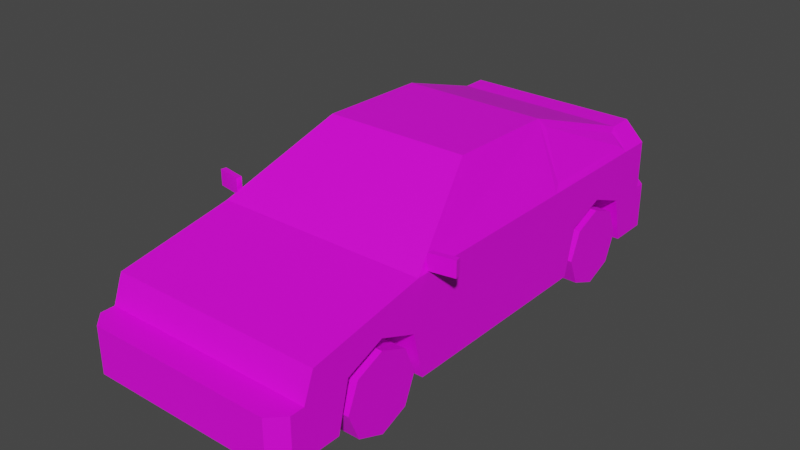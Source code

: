 # Source: Veh_Coupe_01_Yellow.blend  (saved by Blender 2.90.8; exported with 4.5.12 LTS)
import bpy
from mathutils import Matrix  # noqa: F401  (used for matrix-valued properties, if any)

bpy.ops.wm.read_factory_settings(use_empty=True)
scene = bpy.context.scene
scene.name = 'Scene'

# ---- collections
col_collection = bpy.data.collections.new('Collection'); scene.collection.children.link(col_collection)

# ---- images (referenced by path relative to the original .blend; pixels are not part of the script)
import os
ASSET_DIR = os.environ.get("B2B_ASSET_DIR", "")  # directory of the original .blend (textures are referenced by path, not embedded)
HERE = os.path.dirname(os.path.abspath(__file__))  # packed textures are extracted next to this script under _unpacked/

def load_image(name, relpath, width, height, colorspace="sRGB"):
    """Load a texture the original file referenced (path relative to the .blend, or extracted next to this script)."""
    p = next((c for c in (os.path.join(HERE, relpath), os.path.join(ASSET_DIR, relpath)) if relpath and os.path.exists(c)), "")
    if p:
        img = bpy.data.images.load(p, check_existing=True)
        img.name = name
    else:  # same state as the original file: an image datablock whose file is absent (Cycles renders it pink)
        img = bpy.data.images.new(name, width, height)
        img.source = "FILE"
        img.filepath = "//" + (relpath or name)
    img.colorspace_settings.name = colorspace
    return img
img_city_vehicles_pallete_png = load_image('city_vehicles_pallete.png', 'city_vehicles_pallete.png', 1024, 1024, 'sRGB')

# ---- materials (node trees are filled in below, after node groups)
mat_material_001 = bpy.data.materials.new('Material.001')
mat_material_001.use_transparent_shadow = False

# ---- material node trees
mat_material_001.use_nodes = True; mat_material_001.node_tree.nodes.clear()
_N = mat_material_001.node_tree.nodes; _L = mat_material_001.node_tree.links
n0 = _N.new('ShaderNodeBsdfPrincipled'); n0.name = 'Principled BSDF'; n0.location = (10, 300)
n0.distribution = 'GGX'
n0.subsurface_method = 'BURLEY'
n0.inputs[3].default_value = 1.45
n0.inputs[27].default_value = (0.0, 0.0, 0.0, 1.0)
n0.inputs[28].default_value = 1.0
n1 = _N.new('ShaderNodeOutputMaterial'); n1.name = 'Material Output'; n1.location = (300, 300)
n2 = _N.new('ShaderNodeTexImage'); n2.name = 'Image Texture'; n2.location = (-327, 122)
n2.image = img_city_vehicles_pallete_png
n2.interpolation = 'Closest'
_L.new(n0.outputs[0], n1.inputs[0])
_L.new(n2.outputs[0], n0.inputs[0])
n1.is_active_output = True

# ---- world
world_world = bpy.data.worlds.new('World'); scene.world = world_world
world_world.use_nodes = True; world_world.node_tree.nodes.clear()
_N = world_world.node_tree.nodes; _L = world_world.node_tree.links
n0 = _N.new('ShaderNodeOutputWorld'); n0.name = 'World Output'; n0.location = (300, 300)
n1 = _N.new('ShaderNodeBackground'); n1.name = 'Background'; n1.location = (10, 300)
n1.inputs[0].default_value = (0.05088, 0.05088, 0.05088, 1.0)
_L.new(n1.outputs[0], n0.inputs[0])
n0.is_active_output = True
world_world.color = (0.05088, 0.05088, 0.05088)
world_world.use_sun_shadow = False
world_world.sun_shadow_jitter_overblur = 0.0

# ---- meshes
me_plane = bpy.data.meshes.new('Plane')
me_plane.from_pydata([(0.3315, -0.9881, 0.3319), (0.3315, -0.817, 0.4), (0.3315, -0.6458, 0.3319), (0.3315, 0.4049, 0.3319), (0.3315, 0.576, 0.4), (0.3315, 0.7471, 0.3319), (0.4809, -1.194, 0.1239), (0.3954, 0.9329, 0.6332), (0.4809, 0.9329, 0.1239), (0.4645, -0.5229, 0.5746), (0.3412, -0.1666, 0.7848), (0.4078, 0.7862, 0.6178), (0.3478, 0.3458, 0.7691), (0.4809, 0.9329, 0.5477), (0.4637, 0.7676, 0.5741), (0.4617, 0.2844, 0.5727), (0.3539, 0.7559, 0.6565), (0.3409, 0.2832, 0.7769), (0.4648, 0.2193, 0.5748), (0.4809, 0.7914, 0.5477), (0.3028, -0.2069, 0.7938), (0.4302, -0.5736, 0.5778), (0.2974, 0.354, 0.7933), (0.4809, 0.2434, 0.5477), (0.325, -0.1761, 0.812), (0.4809, -0.6248, 0.5477), (0.4809, -1.148, 0.4536), (0.4809, -1.194, 0.3306), (0.4809, -1.257, 0.1239), (0.4188, -1.319, 0.1239), (0.4188, -1.319, 0.3306), (0.4809, -1.257, 0.3306), (0.4809, 0.9329, 0.3306), (0.4259, 1.029, 0.1239), (0.4809, 0.9736, 0.1239), (0.4809, 0.9736, 0.3306), (0.4259, 1.029, 0.3306), (0.4809, 0.576, 0.4), (0.4809, 0.7471, 0.3319), (0.4809, 0.4049, 0.3319), (0.3315, 0.576, 0.1239), (0.4809, 0.3544, 0.1239), (0.3315, 0.3544, 0.1239), (0.4809, 0.7976, 0.1239), (0.3315, 0.7976, 0.1239), (0.4809, -0.817, 0.4), (0.4809, -0.6458, 0.3319), (0.4809, -0.9881, 0.3319), (0.3315, -0.817, 0.1239), (0.4809, -1.039, 0.1239), (0.3315, -1.039, 0.1239), (0.4809, -0.5954, 0.1239), (0.3315, -0.5954, 0.1239), (0.4809, -1.18, 0.3675), (0.4809, -1.16, 0.4225), (0.2402, -1.16, 0.4225), (0.215, -1.18, 0.3675), (0.4519, -1.16, 0.4225), (0.4519, -1.18, 0.3675), (0.2129, -1.162, 0.4179), (0.1875, -1.178, 0.3721), (0.4809, -0.9884, 0.3306), (0.4809, 0.4043, 0.3295), (0.4809, -0.6453, 0.3295), (0.4809, 0.7476, 0.3296), (0.4809, 0.9329, 0.3296), (0.08104, -1.319, 0.2734), (0.08104, -1.319, 0.1876), (0.2829, -1.319, 0.3061), (0.2829, -1.319, 0.2611), (0.3985, -1.319, 0.2611), (0.3985, -1.319, 0.3061), (0.3954, 0.8245, 0.6332), (0.325, 0.3242, 0.8034), (0.0823, 1.029, 0.2747), (0.0823, 1.029, 0.1874), (0.4809, 0.9329, 0.5142), (0.4809, 0.9329, 0.402), (0.2127, 0.9329, 0.5142), (0.2127, 0.9329, 0.402), (0.4809, 0.8822, 0.5142), (0.4809, 0.8822, 0.402), (-0.3315, -0.9881, 0.3319), (-0.3315, -0.817, 0.4), (-0.3315, -0.6458, 0.3319), (-0.3315, 0.4049, 0.3319), (-0.3315, 0.576, 0.4), (-0.3315, 0.7471, 0.3319), (-0.4809, -1.194, 0.1239), (-0.3954, 0.9329, 0.6332), (-0.4809, 0.9329, 0.1239), (-0.4645, -0.5229, 0.5746), (-0.3412, -0.1666, 0.7848), (-0.4078, 0.7862, 0.6178), (-0.3478, 0.3458, 0.7691), (0.0, -1.194, 0.1239), (0.0, 0.9329, 0.6332), (0.0, 0.9329, 0.1239), (0.0, -0.6248, 0.5477), (0.0, -0.1761, 0.812), (0.0, 0.8245, 0.6332), (0.0, 0.3242, 0.8034), (-0.4809, 0.9329, 0.5477), (-0.4637, 0.7676, 0.5741), (-0.4617, 0.2844, 0.5727), (-0.3539, 0.7559, 0.6565), (-0.3409, 0.2832, 0.7769), (-0.4648, 0.2193, 0.5748), (-0.4809, 0.7914, 0.5477), (-0.3028, -0.2069, 0.7938), (-0.4302, -0.5736, 0.5778), (-0.2974, 0.354, 0.7933), (-0.4809, 0.2434, 0.5477), (-0.325, -0.1761, 0.812), (-0.4809, -0.6248, 0.5477), (0.0, -0.2069, 0.7938), (0.0, -0.5736, 0.5778), (-0.4809, -1.148, 0.4536), (-0.4809, -1.194, 0.3306), (0.0, -1.194, 0.3306), (0.0, -1.148, 0.4536), (0.0, -1.319, 0.1239), (0.0, -1.319, 0.3306), (-0.4809, -1.257, 0.1239), (-0.4188, -1.319, 0.1239), (-0.4188, -1.319, 0.3306), (-0.4809, -1.257, 0.3306), (0.0, 0.9329, 0.3306), (-0.4809, 0.9329, 0.3306), (0.0, 1.029, 0.1239), (0.0, 1.029, 0.3306), (-0.4259, 1.029, 0.1239), (-0.4809, 0.9736, 0.1239), (-0.4809, 0.9736, 0.3306), (-0.4259, 1.029, 0.3306), (-0.4809, 0.576, 0.4), (-0.4809, 0.7471, 0.3319), (-0.4809, 0.4049, 0.3319), (-0.3315, 0.576, 0.1239), (-0.4809, 0.3544, 0.1239), (-0.3315, 0.3544, 0.1239), (-0.4809, 0.7976, 0.1239), (-0.3315, 0.7976, 0.1239), (-0.4809, -0.817, 0.4), (-0.4809, -0.6458, 0.3319), (-0.4809, -0.9881, 0.3319), (-0.3315, -0.817, 0.1239), (-0.4809, -1.039, 0.1239), (-0.3315, -1.039, 0.1239), (-0.4809, -0.5954, 0.1239), (-0.3315, -0.5954, 0.1239), (-0.4809, -1.18, 0.3675), (-0.4809, -1.16, 0.4225), (-0.2402, -1.16, 0.4225), (-0.215, -1.18, 0.3675), (-0.4519, -1.16, 0.4225), (-0.4519, -1.18, 0.3675), (0.0, -1.162, 0.4179), (0.0, -1.178, 0.3721), (-0.2129, -1.162, 0.4179), (-0.1875, -1.178, 0.3721), (-0.4809, -0.9884, 0.3306), (-0.4809, 0.4043, 0.3295), (-0.4809, -0.6453, 0.3295), (-0.4809, 0.7476, 0.3296), (-0.4809, 0.9329, 0.3296), (0.0, -1.319, 0.2734), (0.0, -1.319, 0.1876), (-0.08104, -1.319, 0.2734), (-0.08104, -1.319, 0.1876), (-0.2829, -1.319, 0.3061), (-0.2829, -1.319, 0.2611), (-0.3985, -1.319, 0.2611), (-0.3985, -1.319, 0.3061), (-0.3954, 0.8245, 0.6332), (-0.325, 0.3242, 0.8034), (0.0, 0.7559, 0.6565), (0.0, 0.354, 0.7933), (0.0, 1.029, 0.1874), (0.0, 1.029, 0.2747), (-0.0823, 1.029, 0.2747), (-0.0823, 1.029, 0.1874), (0.0, 0.9329, 0.5142), (-0.4809, 0.9329, 0.5142), (0.0, 0.9329, 0.402), (-0.4809, 0.9329, 0.402), (-0.2127, 0.9329, 0.5142), (-0.2127, 0.9329, 0.402), (-0.4809, 0.8822, 0.5142), (-0.4809, 0.8822, 0.402), (0.4779, -0.5714, 0.5529), (0.4779, -0.5714, 0.6235), (0.4737, -0.5474, 0.5529), (0.4737, -0.5474, 0.6235), (0.5882, -0.5518, 0.5529), (0.5882, -0.5518, 0.6235), (0.5839, -0.5279, 0.5529), (0.5839, -0.5279, 0.6235), (-0.4779, -0.5714, 0.5529), (-0.4779, -0.5714, 0.6235), (-0.4737, -0.5474, 0.5529), (-0.4737, -0.5474, 0.6235), (-0.5882, -0.5518, 0.5529), (-0.5882, -0.5518, 0.6235), (-0.5839, -0.5279, 0.5529), (-0.5839, -0.5279, 0.6235)], [], [(0, 1, 45, 47), (1, 2, 46, 45), (2, 52, 51, 63, 46), (3, 4, 37, 39), (4, 5, 38, 37), (5, 44, 43, 64, 38), (22, 16, 176, 177), (7, 13, 76, 78, 182, 96), (27, 119, 122, 30, 31), (8, 43, 44, 40, 42, 41, 51, 52, 48, 50, 49, 6, 95, 97), (21, 20, 115, 116), (72, 7, 96, 100), (24, 73, 101, 99), (9, 18, 17, 10), (72, 19, 13, 7), (12, 15, 14, 11), (12, 11, 72, 73), (14, 15, 23, 19), (11, 14, 19, 72), (15, 12, 73, 23), (9, 10, 24, 25), (10, 17, 73, 24), (18, 9, 25, 23), (17, 18, 23, 73), (20, 21, 25, 24), (21, 116, 98, 25), (115, 20, 24, 99), (6, 49, 61, 27), (119, 27, 53, 58, 56, 55, 57, 54, 26, 120, 157, 59, 60, 158), (26, 25, 98, 120), (6, 27, 31, 28), (121, 29, 30, 70, 69, 66, 67, 167, 169, 168, 171, 172, 125, 124), (28, 31, 30, 29), (95, 6, 28, 29, 121), (32, 65, 8, 34, 35), (127, 32, 35, 36, 130), (130, 36, 33, 129, 178, 75, 74, 179), (33, 36, 35, 34), (8, 97, 129, 33, 34), (40, 3, 42), (40, 4, 3), (40, 5, 4), (42, 3, 39, 62, 41), (44, 5, 40), (48, 0, 50), (48, 1, 0), (48, 2, 1), (50, 0, 47, 61, 49), (52, 2, 48), (54, 57, 58, 53), (58, 57, 55, 56), (158, 60, 59, 157), (27, 61, 47, 45, 46, 63, 62, 39, 37, 38, 64, 65, 32, 77, 81, 80, 76, 13, 19, 23, 25, 26, 54, 53), (62, 63, 51, 41), (65, 64, 43, 8), (167, 67, 66, 166), (66, 69, 68, 71, 70, 30, 122, 166), (71, 68, 69, 70), (16, 22, 73, 72), (22, 177, 101, 73), (176, 16, 72, 100), (179, 74, 75, 178), (182, 78, 79, 184), (184, 79, 77, 32, 127), (79, 78, 76, 77), (76, 80, 81, 77), (82, 145, 143, 83), (83, 143, 144, 84), (84, 144, 163, 149, 150), (85, 137, 135, 86), (86, 135, 136, 87), (87, 136, 164, 141, 142), (111, 177, 176, 105), (89, 96, 182, 186, 183, 102), (118, 126, 125, 122, 119), (90, 97, 95, 88, 147, 148, 146, 150, 149, 139, 140, 138, 142, 141), (110, 116, 115, 109), (174, 100, 96, 89), (113, 99, 101, 175), (91, 92, 106, 107), (174, 89, 102, 108), (94, 93, 103, 104), (94, 175, 174, 93), (103, 108, 112, 104), (93, 174, 108, 103), (104, 112, 175, 94), (91, 114, 113, 92), (92, 113, 175, 106), (107, 112, 114, 91), (106, 175, 112, 107), (109, 113, 114, 110), (110, 114, 98, 116), (115, 99, 113, 109), (88, 118, 161, 147), (119, 158, 160, 159, 157, 120, 117, 152, 155, 153, 154, 156, 151, 118), (117, 120, 98, 114), (88, 123, 126, 118), (123, 124, 125, 126), (95, 121, 124, 123, 88), (128, 133, 132, 90, 165), (127, 130, 134, 133, 128), (130, 179, 180, 181, 178, 129, 131, 134), (131, 132, 133, 134), (90, 132, 131, 129, 97), (138, 140, 85), (138, 85, 86), (138, 86, 87), (140, 139, 162, 137, 85), (142, 138, 87), (146, 148, 82), (146, 82, 83), (146, 83, 84), (148, 147, 161, 145, 82), (150, 146, 84), (152, 151, 156, 155), (156, 154, 153, 155), (158, 157, 159, 160), (118, 151, 152, 117, 114, 112, 108, 102, 183, 188, 189, 185, 128, 165, 164, 136, 135, 137, 162, 163, 144, 143, 145, 161), (162, 139, 149, 163), (165, 90, 141, 164), (167, 166, 168, 169), (168, 166, 122, 125, 172, 173, 170, 171), (173, 172, 171, 170), (105, 174, 175, 111), (111, 175, 101, 177), (176, 100, 174, 105), (179, 178, 181, 180), (182, 184, 187, 186), (184, 127, 128, 185, 187), (187, 185, 183, 186), (183, 185, 189, 188), (190, 191, 193, 192), (192, 193, 197, 196), (196, 197, 195, 194), (194, 195, 191, 190), (192, 196, 194, 190), (197, 193, 191, 195), (198, 200, 201, 199), (200, 204, 205, 201), (204, 202, 203, 205), (202, 198, 199, 203), (200, 198, 202, 204), (205, 203, 199, 201)])
_uv = me_plane.uv_layers.new(name='UVMap')
_uv.uv.foreach_set('vector', [0.2257, 0.04689, 0.2257, 0.04588, 0.2266, 0.04588, 0.2266, 0.04689, 0.2257, 0.04588, 0.2257, 0.04486, 0.2266, 0.04486, 0.2266, 0.04588, 0.2094, 0.04604, 0.2094, 0.04726, 0.2085, 0.04726, 0.2085, 0.04605, 0.2085, 0.04604, 0.2257, 0.04282, 0.2257, 0.0418, 0.2266, 0.0418, 0.2266, 0.04282, 0.2257, 0.0418, 0.2257, 0.04078, 0.2266, 0.04078, 0.2266, 0.0418, 0.2137, 0.04566, 0.2137, 0.04688, 0.2128, 0.04688, 0.2128, 0.04567, 0.2128, 0.04566, 0.1139, 0.05118, 0.1135, 0.04839, 0.116, 0.04839, 0.116, 0.05118, 0.9746, 0.5844, 0.9753, 0.5836, 0.9756, 0.5836, 0.9756, 0.5859, 0.9756, 0.5877, 0.9746, 0.5877, 0.1525, 0.06515, 0.1525, 0.06038, 0.1537, 0.06038, 0.1537, 0.06453, 0.1531, 0.06515, 0.2072, 0.04091, 0.2072, 0.0401, 0.208, 0.0401, 0.208, 0.03878, 0.208, 0.03746, 0.2072, 0.03746, 0.2072, 0.03181, 0.208, 0.03181, 0.208, 0.03049, 0.208, 0.02917, 0.2072, 0.02917, 0.2072, 0.02825, 0.21, 0.02825, 0.21, 0.04091, 0.113, 0.05783, 0.1139, 0.05515, 0.116, 0.05515, 0.116, 0.05783, 0.9753, 0.567, 0.9753, 0.5661, 0.9786, 0.5661, 0.9786, 0.567, 0.9759, 0.5753, 0.9759, 0.5711, 0.9786, 0.5711, 0.9786, 0.5753, 0.1211, 0.05278, 0.1211, 0.05805, 0.1196, 0.0585, 0.1196, 0.05531, 0.9841, 0.5841, 0.9848, 0.5838, 0.9848, 0.585, 0.9841, 0.585, 0.1197, 0.05894, 0.1211, 0.05851, 0.1211, 0.06193, 0.1208, 0.06206, 0.9829, 0.5801, 0.9842, 0.5838, 0.9841, 0.5841, 0.9827, 0.5799, 0.9846, 0.5836, 0.9846, 0.5796, 0.9848, 0.5792, 0.9848, 0.5838, 0.9876, 0.5883, 0.9876, 0.5878, 0.9878, 0.5877, 0.9878, 0.5885, 0.9846, 0.5796, 0.9829, 0.5801, 0.9827, 0.5799, 0.9848, 0.5792, 0.9846, 0.5728, 0.9828, 0.5758, 0.9826, 0.5757, 0.9848, 0.5719, 0.9828, 0.5758, 0.9829, 0.5796, 0.9827, 0.5799, 0.9826, 0.5757, 0.9846, 0.579, 0.9846, 0.5728, 0.9848, 0.5719, 0.9848, 0.5792, 0.9829, 0.5796, 0.9846, 0.579, 0.9848, 0.5792, 0.9827, 0.5799, 0.9761, 0.5756, 0.975, 0.5788, 0.9746, 0.5792, 0.9759, 0.5753, 0.975, 0.5788, 0.9786, 0.5788, 0.9786, 0.5792, 0.9746, 0.5792, 0.9786, 0.5756, 0.9761, 0.5756, 0.9759, 0.5753, 0.9786, 0.5753, 0.1577, 0.04505, 0.1577, 0.04509, 0.1576, 0.0451, 0.1576, 0.04505, 0.9806, 0.5877, 0.9806, 0.5836, 0.9809, 0.5836, 0.9809, 0.5839, 0.9809, 0.5859, 0.9814, 0.5857, 0.9814, 0.5839, 0.9814, 0.5836, 0.9816, 0.5836, 0.9816, 0.5877, 0.9813, 0.5877, 0.9813, 0.5859, 0.9809, 0.5861, 0.9809, 0.5877, 0.9746, 0.5836, 0.9746, 0.5792, 0.9786, 0.5792, 0.9786, 0.5836, 0.1525, 0.03474, 0.1505, 0.03474, 0.1505, 0.03411, 0.1525, 0.03411, 0.1413, 0.05835, 0.1413, 0.0542, 0.1433, 0.05421, 0.1426, 0.05441, 0.1426, 0.05555, 0.143, 0.05756, 0.1422, 0.05755, 0.1422, 0.05836, 0.1422, 0.05916, 0.143, 0.05916, 0.1426, 0.06116, 0.1426, 0.06231, 0.1433, 0.06251, 0.1413, 0.0625, 0.1525, 0.03411, 0.1505, 0.03411, 0.1504, 0.0335, 0.1525, 0.0335, 0.21, 0.02825, 0.2072, 0.02825, 0.2072, 0.02787, 0.2075, 0.0275, 0.21, 0.0275, 0.1505, 0.05582, 0.1505, 0.05582, 0.1525, 0.05582, 0.1525, 0.05623, 0.1505, 0.05623, 0.1569, 0.06038, 0.1569, 0.05561, 0.1573, 0.05561, 0.1578, 0.05616, 0.1578, 0.06038, 0.1392, 0.05842, 0.1392, 0.0542, 0.1413, 0.0542, 0.1413, 0.05843, 0.1406, 0.05843, 0.1406, 0.05761, 0.1398, 0.05761, 0.1398, 0.05842, 0.1525, 0.05677, 0.1504, 0.05677, 0.1505, 0.05623, 0.1525, 0.05623, 0.2089, 0.05584, 0.218, 0.05584, 0.218, 0.05767, 0.21, 0.05767, 0.2089, 0.05662, 0.2104, 0.0428, 0.2092, 0.04178, 0.2104, 0.04148, 0.2104, 0.0428, 0.2088, 0.0428, 0.2092, 0.04178, 0.2104, 0.0428, 0.2092, 0.04382, 0.2088, 0.0428, 0.221, 0.04657, 0.221, 0.04532, 0.2219, 0.04532, 0.2219, 0.04533, 0.2219, 0.04657, 0.2104, 0.04412, 0.2092, 0.04382, 0.2104, 0.0428, 0.2088, 0.0428, 0.2076, 0.04178, 0.2088, 0.04148, 0.2088, 0.0428, 0.2072, 0.0428, 0.2076, 0.04178, 0.2088, 0.0428, 0.2076, 0.04382, 0.2072, 0.0428, 0.2201, 0.04657, 0.2201, 0.04532, 0.221, 0.04532, 0.221, 0.04532, 0.221, 0.04657, 0.2088, 0.04412, 0.2076, 0.04382, 0.2088, 0.0428, 0.8832, 0.5647, 0.8832, 0.5657, 0.8814, 0.5657, 0.8814, 0.5647, 0.9873, 0.468, 0.9901, 0.468, 0.9901, 0.4785, 0.9873, 0.4798, 0.1153, 0.05117, 0.1153, 0.03988, 0.1181, 0.03835, 0.1181, 0.05117, 0.9866, 0.5671, 0.9866, 0.5689, 0.9866, 0.5689, 0.9861, 0.5703, 0.9866, 0.5717, 0.9866, 0.5718, 0.9866, 0.5806, 0.9866, 0.5806, 0.9861, 0.582, 0.9866, 0.5835, 0.9866, 0.5835, 0.9866, 0.585, 0.9866, 0.585, 0.986, 0.585, 0.986, 0.5846, 0.9851, 0.5846, 0.9851, 0.585, 0.9848, 0.585, 0.9848, 0.5838, 0.9848, 0.5792, 0.9848, 0.5719, 0.9856, 0.5675, 0.9859, 0.5674, 0.9863, 0.5673, 0.1576, 0.0455, 0.1576, 0.0452, 0.1577, 0.04522, 0.1577, 0.04548, 0.1576, 0.04565, 0.1576, 0.04559, 0.1577, 0.04561, 0.1577, 0.04565, 0.516, 0.03292, 0.516, 0.02889, 0.5202, 0.0289, 0.5202, 0.03294, 0.143, 0.05756, 0.1426, 0.05555, 0.1431, 0.05555, 0.1431, 0.05441, 0.1426, 0.05441, 0.1433, 0.05421, 0.1433, 0.05836, 0.143, 0.05836, 0.9837, 0.4649, 0.9837, 0.4731, 0.9805, 0.4731, 0.9806, 0.4649, 0.9756, 0.5676, 0.9761, 0.5709, 0.9759, 0.5711, 0.9753, 0.567, 0.9761, 0.5709, 0.9786, 0.5709, 0.9786, 0.5711, 0.9759, 0.5711, 0.9786, 0.5676, 0.9756, 0.5676, 0.9753, 0.567, 0.9786, 0.567, 0.504, 0.03326, 0.504, 0.02916, 0.5083, 0.02917, 0.5083, 0.03327, 0.2472, 0.7309, 0.2472, 0.7112, 0.2575, 0.7112, 0.2575, 0.7309, 0.9765, 0.5877, 0.9765, 0.5859, 0.9765, 0.5836, 0.9771, 0.5836, 0.9771, 0.5877, 0.9209, 0.5648, 0.9153, 0.5648, 0.9153, 0.5512, 0.9209, 0.5512, 0.8756, 0.6031, 0.8756, 0.602, 0.8779, 0.602, 0.8779, 0.6031, 0.2266, 0.04486, 0.2257, 0.04486, 0.2257, 0.04384, 0.2266, 0.04384, 0.2266, 0.04384, 0.2257, 0.04384, 0.2257, 0.04282, 0.2266, 0.04282, 0.2171, 0.04566, 0.2179, 0.04566, 0.2179, 0.04567, 0.2179, 0.04688, 0.2171, 0.04688, 0.208, 0.04615, 0.2072, 0.04615, 0.2072, 0.04514, 0.208, 0.04514, 0.208, 0.04514, 0.2072, 0.04514, 0.2072, 0.04412, 0.208, 0.04412, 0.2146, 0.04688, 0.2137, 0.04688, 0.2137, 0.04686, 0.2137, 0.04566, 0.2146, 0.04566, 0.1181, 0.05118, 0.116, 0.05118, 0.116, 0.04839, 0.1185, 0.04839, 0.9746, 0.591, 0.9746, 0.5877, 0.9756, 0.5877, 0.9756, 0.5895, 0.9756, 0.5917, 0.9753, 0.5917, 0.1525, 0.05561, 0.1531, 0.05561, 0.1537, 0.05623, 0.1537, 0.06038, 0.1525, 0.06038, 0.2128, 0.04091, 0.21, 0.04091, 0.21, 0.02825, 0.2128, 0.02825, 0.2128, 0.02917, 0.2119, 0.02917, 0.2119, 0.03049, 0.2119, 0.03181, 0.2128, 0.03181, 0.2128, 0.03746, 0.2119, 0.03746, 0.2119, 0.03878, 0.2119, 0.0401, 0.2128, 0.0401, 0.119, 0.05783, 0.116, 0.05783, 0.116, 0.05515, 0.1181, 0.05515, 0.9819, 0.567, 0.9786, 0.567, 0.9786, 0.5661, 0.9819, 0.5661, 0.9813, 0.5753, 0.9786, 0.5753, 0.9786, 0.5711, 0.9813, 0.5711, 0.126, 0.05775, 0.1244, 0.05522, 0.1245, 0.05203, 0.126, 0.05249, 0.9899, 0.5673, 0.9899, 0.5664, 0.9906, 0.5664, 0.9906, 0.5676, 0.1246, 0.05159, 0.1256, 0.04847, 0.126, 0.0486, 0.126, 0.05203, 0.9887, 0.5714, 0.9884, 0.5715, 0.9899, 0.5673, 0.99, 0.5677, 0.9904, 0.5678, 0.9906, 0.5676, 0.9906, 0.5722, 0.9904, 0.5719, 0.99, 0.5677, 0.9899, 0.5673, 0.9906, 0.5676, 0.9904, 0.5678, 0.9904, 0.5719, 0.9906, 0.5722, 0.9884, 0.5715, 0.9887, 0.5714, 0.9904, 0.5787, 0.9906, 0.5795, 0.9883, 0.5758, 0.9886, 0.5757, 0.9886, 0.5757, 0.9883, 0.5758, 0.9884, 0.5715, 0.9886, 0.5719, 0.9904, 0.5724, 0.9906, 0.5722, 0.9906, 0.5795, 0.9904, 0.5787, 0.9886, 0.5719, 0.9884, 0.5715, 0.9906, 0.5722, 0.9904, 0.5724, 0.9811, 0.5756, 0.9813, 0.5753, 0.9826, 0.5792, 0.9822, 0.5788, 0.9822, 0.5788, 0.9826, 0.5792, 0.9786, 0.5792, 0.9786, 0.5788, 0.9786, 0.5756, 0.9786, 0.5753, 0.9813, 0.5753, 0.9811, 0.5756, 0.1593, 0.05499, 0.1573, 0.05499, 0.1573, 0.05295, 0.1593, 0.05345, 0.9806, 0.5877, 0.9809, 0.5877, 0.9809, 0.5893, 0.9813, 0.5895, 0.9813, 0.5877, 0.9816, 0.5877, 0.9816, 0.5917, 0.9814, 0.5917, 0.9814, 0.5915, 0.9814, 0.5897, 0.9809, 0.5895, 0.9809, 0.5915, 0.9809, 0.5917, 0.9806, 0.5917, 0.9826, 0.5836, 0.9786, 0.5836, 0.9786, 0.5792, 0.9826, 0.5792, 0.1593, 0.05499, 0.1593, 0.05561, 0.1573, 0.05561, 0.1573, 0.05499, 0.1413, 0.06312, 0.1413, 0.0625, 0.1433, 0.06251, 0.1433, 0.06313, 0.21, 0.02825, 0.21, 0.0275, 0.2124, 0.0275, 0.2128, 0.02787, 0.2128, 0.02825, 0.1573, 0.0339, 0.1573, 0.0335, 0.1593, 0.0335, 0.1593, 0.0339, 0.1573, 0.0339, 0.1569, 0.06038, 0.1578, 0.06038, 0.1578, 0.0646, 0.1573, 0.06515, 0.1569, 0.06515, 0.1392, 0.05842, 0.1398, 0.05842, 0.1398, 0.05924, 0.1406, 0.05924, 0.1406, 0.05843, 0.1413, 0.05843, 0.1412, 0.06265, 0.1392, 0.06264, 0.1412, 0.06265, 0.1413, 0.0632, 0.1392, 0.06319, 0.1392, 0.06264, 0.2271, 0.05584, 0.2271, 0.05662, 0.2261, 0.05767, 0.218, 0.05767, 0.218, 0.05584, 0.212, 0.0428, 0.212, 0.04412, 0.2108, 0.04382, 0.212, 0.0428, 0.2108, 0.04382, 0.2104, 0.0428, 0.212, 0.0428, 0.2104, 0.0428, 0.2108, 0.04178, 0.2146, 0.04533, 0.2155, 0.04533, 0.2155, 0.04657, 0.2155, 0.04658, 0.2146, 0.04658, 0.212, 0.04148, 0.212, 0.0428, 0.2108, 0.04178, 0.2201, 0.0428, 0.2201, 0.04412, 0.2189, 0.04382, 0.2201, 0.0428, 0.2189, 0.04382, 0.2185, 0.0428, 0.2201, 0.0428, 0.2185, 0.0428, 0.2189, 0.04178, 0.2158, 0.04529, 0.2167, 0.04529, 0.2167, 0.04654, 0.2167, 0.04654, 0.2158, 0.04654, 0.2201, 0.04148, 0.2201, 0.0428, 0.2189, 0.04178, 0.8832, 0.5962, 0.8814, 0.5962, 0.8814, 0.5952, 0.8832, 0.5952, 0.9873, 0.5128, 0.9873, 0.5011, 0.9901, 0.5023, 0.9901, 0.5128, 0.1153, 0.05117, 0.1181, 0.05117, 0.1181, 0.064, 0.1153, 0.06247, 0.9924, 0.5843, 0.9921, 0.5842, 0.9917, 0.584, 0.9914, 0.5839, 0.9906, 0.5795, 0.9906, 0.5722, 0.9906, 0.5676, 0.9906, 0.5664, 0.9909, 0.5664, 0.9909, 0.5669, 0.9918, 0.5669, 0.9918, 0.5664, 0.9924, 0.5664, 0.9924, 0.5664, 0.9924, 0.568, 0.9924, 0.568, 0.9918, 0.5694, 0.9924, 0.5709, 0.9924, 0.5709, 0.9924, 0.5797, 0.9924, 0.5797, 0.9918, 0.5811, 0.9924, 0.5826, 0.9924, 0.5826, 0.1573, 0.03914, 0.1593, 0.03964, 0.1593, 0.04905, 0.1573, 0.04955, 0.1573, 0.0339, 0.1593, 0.0339, 0.1593, 0.03524, 0.1573, 0.03574, 0.516, 0.03292, 0.5202, 0.03294, 0.5202, 0.03698, 0.516, 0.03696, 0.143, 0.05916, 0.143, 0.05836, 0.1433, 0.05836, 0.1433, 0.06251, 0.1426, 0.06231, 0.143, 0.06231, 0.1431, 0.06117, 0.1426, 0.06116, 0.9835, 0.5214, 0.9803, 0.5213, 0.9804, 0.5132, 0.9835, 0.5132, 0.9815, 0.5676, 0.9819, 0.567, 0.9813, 0.5711, 0.9811, 0.5709, 0.9811, 0.5709, 0.9813, 0.5711, 0.9786, 0.5711, 0.9786, 0.5709, 0.9786, 0.5676, 0.9786, 0.567, 0.9819, 0.567, 0.9815, 0.5676, 0.504, 0.03326, 0.5083, 0.03327, 0.5083, 0.03737, 0.504, 0.03736, 0.2472, 0.7309, 0.2575, 0.7309, 0.2575, 0.7505, 0.2472, 0.7505, 0.9765, 0.5877, 0.9771, 0.5877, 0.9771, 0.5917, 0.9765, 0.5917, 0.9765, 0.5895, 0.9209, 0.5864, 0.9209, 0.6, 0.9153, 0.6, 0.9153, 0.5864, 0.8903, 0.5559, 0.8926, 0.5559, 0.8926, 0.5569, 0.8903, 0.5569, 0.1447, 0.04527, 0.1447, 0.04586, 0.1445, 0.04586, 0.1445, 0.04527, 0.9418, 0.4941, 0.9412, 0.4941, 0.9412, 0.4931, 0.9418, 0.4931, 0.1449, 0.04527, 0.1449, 0.04586, 0.1447, 0.04586, 0.1447, 0.04527, 0.1586, 0.04412, 0.158, 0.04413, 0.158, 0.0432, 0.1586, 0.04319, 0.1586, 0.04413, 0.1586, 0.04319, 0.1588, 0.04319, 0.1588, 0.04413, 0.1586, 0.04602, 0.1586, 0.04508, 0.1588, 0.04508, 0.1588, 0.04602, 0.1529, 0.04516, 0.1527, 0.04516, 0.1527, 0.04575, 0.1529, 0.04575, 0.9559, 0.4929, 0.9559, 0.492, 0.9553, 0.492, 0.9553, 0.4929, 0.1527, 0.04635, 0.1529, 0.04635, 0.1529, 0.04575, 0.1527, 0.04575, 0.1521, 0.04516, 0.1521, 0.04609, 0.1527, 0.04608, 0.1527, 0.04516, 0.1584, 0.046, 0.1586, 0.046, 0.1586, 0.04506, 0.1584, 0.04506, 0.1588, 0.04413, 0.1586, 0.04413, 0.1586, 0.04508, 0.1588, 0.04508])
me_plane.materials.append(mat_material_001)
me_plane.use_remesh_fix_poles = True
me_plane.use_remesh_preserve_attributes = False
me_plane.use_mirror_vertex_groups = False
me_plane.update()
me_plane_001 = bpy.data.meshes.new('Plane.001')
me_plane_001.from_pydata([(0.3705, -0.817, 0.1747), (0.4809, -0.817, 0.1747), (0.3705, -0.6425, 0.1747), (0.4809, -0.6425, 0.1747), (0.3705, -0.6936, 0.05136), (0.4809, -0.6936, 0.05136), (0.3705, -0.817, 0.000275), (0.4809, -0.817, 0.000275), (0.3705, -0.9403, 0.05136), (0.4809, -0.9403, 0.05136), (0.3705, -0.9914, 0.1747), (0.4809, -0.9914, 0.1747), (0.3705, -0.9403, 0.298), (0.4809, -0.9403, 0.298), (0.3705, -0.817, 0.3491), (0.4809, -0.817, 0.3491), (0.3705, -0.6936, 0.298), (0.4809, -0.6936, 0.298), (0.4809, -0.7384, 0.09617), (0.4809, -0.7059, 0.1747), (0.4809, -0.817, 0.06365), (0.4809, -0.8955, 0.09617), (0.4809, -0.928, 0.1747), (0.4809, -0.8955, 0.2532), (0.4809, -0.817, 0.2858), (0.4809, -0.7384, 0.2532)], [], [(0, 2, 4), (1, 18, 19), (2, 3, 5, 4), (0, 4, 6), (1, 20, 18), (4, 5, 7, 6), (0, 6, 8), (1, 21, 20), (6, 7, 9, 8), (0, 8, 10), (1, 22, 21), (8, 9, 11, 10), (0, 10, 12), (1, 23, 22), (10, 11, 13, 12), (0, 12, 14), (1, 24, 23), (12, 13, 15, 14), (0, 14, 16), (1, 25, 24), (14, 15, 17, 16), (0, 16, 2), (1, 19, 25), (16, 17, 3, 2), (19, 18, 5, 3), (18, 20, 7, 5), (20, 21, 9, 7), (21, 22, 11, 9), (22, 23, 13, 11), (23, 24, 15, 13), (24, 25, 17, 15), (25, 19, 3, 17)])
_uv = me_plane_001.uv_layers.new(name='UVMap')
_uv.uv.foreach_set('vector', [0.123, 0.06091, 0.1227, 0.06011, 0.1233, 0.06011, 0.2543, 0.05236, 0.2541, 0.05183, 0.2546, 0.05183, 0.1118, 0.06188, 0.1123, 0.06188, 0.1123, 0.0625, 0.1118, 0.0625, 0.123, 0.06091, 0.1233, 0.06011, 0.1238, 0.06058, 0.2543, 0.05236, 0.2538, 0.05214, 0.2541, 0.05183, 0.1134, 0.05873, 0.1129, 0.05873, 0.1129, 0.05812, 0.1134, 0.05812, 0.123, 0.06091, 0.1238, 0.06058, 0.1238, 0.06124, 0.2543, 0.05236, 0.2538, 0.05258, 0.2538, 0.05214, 0.1134, 0.05812, 0.1129, 0.05812, 0.1129, 0.05751, 0.1134, 0.05751, 0.123, 0.06091, 0.1238, 0.06124, 0.1233, 0.0617, 0.2543, 0.05236, 0.2541, 0.05289, 0.2538, 0.05258, 0.1255, 0.06058, 0.125, 0.06058, 0.125, 0.05999, 0.1255, 0.05999, 0.123, 0.06091, 0.1233, 0.0617, 0.1227, 0.0617, 0.2543, 0.05236, 0.2546, 0.05289, 0.2541, 0.05289, 0.1255, 0.05999, 0.125, 0.05999, 0.125, 0.05936, 0.1255, 0.05936, 0.123, 0.06091, 0.1227, 0.0617, 0.1222, 0.06124, 0.2543, 0.05236, 0.2549, 0.05258, 0.2546, 0.05289, 0.1094, 0.0626, 0.1089, 0.0626, 0.1089, 0.06198, 0.1094, 0.06198, 0.123, 0.06091, 0.1222, 0.06124, 0.1222, 0.06058, 0.2543, 0.05236, 0.2549, 0.05214, 0.2549, 0.05258, 0.1094, 0.06198, 0.1089, 0.06198, 0.1089, 0.06138, 0.1094, 0.06138, 0.123, 0.06091, 0.1222, 0.06058, 0.1227, 0.06011, 0.2543, 0.05236, 0.2546, 0.05183, 0.2549, 0.05214, 0.1118, 0.06129, 0.1123, 0.06129, 0.1123, 0.06188, 0.1118, 0.06188, 0.1232, 0.0572, 0.1228, 0.0572, 0.1227, 0.05694, 0.1233, 0.05694, 0.1228, 0.0572, 0.1225, 0.05751, 0.1222, 0.0574, 0.1227, 0.05694, 0.1225, 0.05751, 0.1225, 0.05795, 0.1222, 0.05806, 0.1222, 0.0574, 0.1225, 0.05795, 0.1228, 0.05826, 0.1227, 0.05853, 0.1222, 0.05806, 0.1228, 0.05826, 0.1232, 0.05826, 0.1233, 0.05853, 0.1227, 0.05853, 0.1232, 0.05826, 0.1235, 0.05795, 0.1238, 0.05806, 0.1233, 0.05853, 0.1235, 0.05795, 0.1235, 0.05751, 0.1238, 0.0574, 0.1238, 0.05806, 0.1235, 0.05751, 0.1232, 0.0572, 0.1233, 0.05694, 0.1238, 0.0574])
me_plane_001.materials.append(mat_material_001)
me_plane_001.use_remesh_fix_poles = True
me_plane_001.use_remesh_preserve_attributes = False
me_plane_001.use_mirror_vertex_groups = False
me_plane_001.update()
me_plane_002 = bpy.data.meshes.new('Plane.002')
me_plane_002.from_pydata([(0.3705, 0.576, 0.1747), (0.4809, 0.576, 0.1747), (0.3705, 0.7504, 0.1747), (0.4809, 0.7504, 0.1747), (0.3705, 0.6993, 0.05136), (0.4809, 0.6993, 0.05136), (0.3705, 0.576, 0.000275), (0.4809, 0.576, 0.000275), (0.3705, 0.4526, 0.05136), (0.4809, 0.4526, 0.05136), (0.3705, 0.4015, 0.1747), (0.4809, 0.4015, 0.1747), (0.3705, 0.4526, 0.298), (0.4809, 0.4526, 0.298), (0.3705, 0.576, 0.3491), (0.4809, 0.576, 0.3491), (0.3705, 0.6993, 0.298), (0.4809, 0.6993, 0.298), (0.4809, 0.6545, 0.09617), (0.4809, 0.687, 0.1747), (0.4809, 0.576, 0.06365), (0.4809, 0.4974, 0.09617), (0.4809, 0.4649, 0.1747), (0.4809, 0.4974, 0.2532), (0.4809, 0.576, 0.2858), (0.4809, 0.6545, 0.2532)], [], [(0, 2, 4), (1, 18, 19), (2, 3, 5, 4), (0, 4, 6), (1, 20, 18), (4, 5, 7, 6), (0, 6, 8), (1, 21, 20), (6, 7, 9, 8), (0, 8, 10), (1, 22, 21), (8, 9, 11, 10), (0, 10, 12), (1, 23, 22), (10, 11, 13, 12), (0, 12, 14), (1, 24, 23), (12, 13, 15, 14), (0, 14, 16), (1, 25, 24), (14, 15, 17, 16), (0, 16, 2), (1, 19, 25), (16, 17, 3, 2), (19, 18, 5, 3), (18, 20, 7, 5), (20, 21, 9, 7), (21, 22, 11, 9), (22, 23, 13, 11), (23, 24, 15, 13), (24, 25, 17, 15), (25, 19, 3, 17)])
_uv = me_plane_002.uv_layers.new(name='UVMap')
_uv.uv.foreach_set('vector', [0.1123, 0.06049, 0.1127, 0.06129, 0.112, 0.06129, 0.2543, 0.05395, 0.2546, 0.05448, 0.2541, 0.05448, 0.1118, 0.0619, 0.1112, 0.0619, 0.1112, 0.06129, 0.1118, 0.06129, 0.1123, 0.06049, 0.112, 0.06129, 0.1116, 0.06082, 0.2543, 0.05395, 0.2549, 0.05417, 0.2546, 0.05448, 0.1177, 0.05745, 0.1182, 0.05745, 0.1182, 0.05806, 0.1177, 0.05806, 0.1123, 0.06049, 0.1116, 0.06082, 0.1116, 0.06016, 0.2543, 0.05395, 0.2549, 0.05373, 0.2549, 0.05417, 0.1177, 0.05806, 0.1182, 0.05806, 0.1182, 0.05867, 0.1177, 0.05867, 0.1123, 0.06049, 0.1116, 0.06016, 0.112, 0.0597, 0.2543, 0.05395, 0.2546, 0.05342, 0.2549, 0.05373, 0.1099, 0.0626, 0.1094, 0.0626, 0.1094, 0.06201, 0.1099, 0.06201, 0.1123, 0.06049, 0.112, 0.0597, 0.1127, 0.0597, 0.2543, 0.05395, 0.2541, 0.05342, 0.2546, 0.05342, 0.1099, 0.06201, 0.1094, 0.06201, 0.1094, 0.06138, 0.1099, 0.06138, 0.1123, 0.06049, 0.1127, 0.0597, 0.1131, 0.06016, 0.2543, 0.05395, 0.2538, 0.05373, 0.2541, 0.05342, 0.1185, 0.0625, 0.118, 0.0625, 0.118, 0.06188, 0.1185, 0.06188, 0.1123, 0.06049, 0.1131, 0.06016, 0.1131, 0.06082, 0.2543, 0.05395, 0.2538, 0.05417, 0.2538, 0.05373, 0.1185, 0.06188, 0.118, 0.06188, 0.118, 0.06129, 0.1185, 0.06129, 0.1123, 0.06049, 0.1131, 0.06082, 0.1127, 0.06129, 0.2543, 0.05395, 0.2541, 0.05448, 0.2538, 0.05417, 0.1118, 0.0625, 0.1112, 0.0625, 0.1112, 0.0619, 0.1118, 0.0619, 0.1228, 0.05985, 0.1232, 0.05985, 0.1233, 0.06011, 0.1227, 0.06011, 0.1232, 0.05985, 0.1235, 0.05954, 0.1238, 0.05965, 0.1233, 0.06011, 0.1235, 0.05954, 0.1235, 0.0591, 0.1238, 0.05899, 0.1238, 0.05965, 0.1235, 0.0591, 0.1232, 0.05879, 0.1233, 0.05853, 0.1238, 0.05899, 0.1232, 0.05879, 0.1228, 0.05879, 0.1227, 0.05853, 0.1233, 0.05853, 0.1228, 0.05879, 0.1225, 0.0591, 0.1222, 0.05899, 0.1227, 0.05853, 0.1225, 0.0591, 0.1225, 0.05954, 0.1222, 0.05965, 0.1222, 0.05899, 0.1225, 0.05954, 0.1228, 0.05985, 0.1227, 0.06011, 0.1222, 0.05965])
me_plane_002.materials.append(mat_material_001)
me_plane_002.use_remesh_fix_poles = True
me_plane_002.use_remesh_preserve_attributes = False
me_plane_002.use_mirror_vertex_groups = False
me_plane_002.update()
me_plane_003 = bpy.data.meshes.new('Plane.003')
me_plane_003.from_pydata([(-0.3705, 0.576, 0.1747), (-0.4809, 0.576, 0.1747), (-0.3705, 0.7504, 0.1747), (-0.4809, 0.7504, 0.1747), (-0.3705, 0.6993, 0.05136), (-0.4809, 0.6993, 0.05136), (-0.3705, 0.576, 0.000275), (-0.4809, 0.576, 0.000275), (-0.3705, 0.4526, 0.05136), (-0.4809, 0.4526, 0.05136), (-0.3705, 0.4015, 0.1747), (-0.4809, 0.4015, 0.1747), (-0.3705, 0.4526, 0.298), (-0.4809, 0.4526, 0.298), (-0.3705, 0.576, 0.3491), (-0.4809, 0.576, 0.3491), (-0.3705, 0.6993, 0.298), (-0.4809, 0.6993, 0.298), (-0.4809, 0.6545, 0.09617), (-0.4809, 0.687, 0.1747), (-0.4809, 0.576, 0.06365), (-0.4809, 0.4974, 0.09617), (-0.4809, 0.4649, 0.1747), (-0.4809, 0.4974, 0.2532), (-0.4809, 0.576, 0.2858), (-0.4809, 0.6545, 0.2532)], [], [(0, 4, 2), (1, 19, 18), (2, 4, 5, 3), (0, 6, 4), (1, 18, 20), (4, 6, 7, 5), (0, 8, 6), (1, 20, 21), (6, 8, 9, 7), (0, 10, 8), (1, 21, 22), (8, 10, 11, 9), (0, 12, 10), (1, 22, 23), (10, 12, 13, 11), (0, 14, 12), (1, 23, 24), (12, 14, 15, 13), (0, 16, 14), (1, 24, 25), (14, 16, 17, 15), (0, 2, 16), (1, 25, 19), (16, 2, 3, 17), (19, 3, 5, 18), (18, 5, 7, 20), (20, 7, 9, 21), (21, 9, 11, 22), (22, 11, 13, 23), (23, 13, 15, 24), (24, 15, 17, 25), (25, 17, 3, 19)])
_uv = me_plane_003.uv_layers.new(name='UVMap')
_uv.uv.foreach_set('vector', [0.1108, 0.06049, 0.1104, 0.06129, 0.1111, 0.06129, 0.2517, 0.05453, 0.2515, 0.05506, 0.2519, 0.05506, 0.125, 0.05874, 0.125, 0.05936, 0.1255, 0.05936, 0.1255, 0.05874, 0.1108, 0.06049, 0.11, 0.06082, 0.1104, 0.06129, 0.2517, 0.05453, 0.2519, 0.05506, 0.2522, 0.05474, 0.1185, 0.06129, 0.1185, 0.06191, 0.1191, 0.06191, 0.1191, 0.06129, 0.1108, 0.06049, 0.11, 0.06016, 0.11, 0.06082, 0.2517, 0.05453, 0.2522, 0.05474, 0.2522, 0.05431, 0.1185, 0.06191, 0.1185, 0.0625, 0.1191, 0.0625, 0.1191, 0.06191, 0.1108, 0.06049, 0.1104, 0.0597, 0.11, 0.06016, 0.2517, 0.05453, 0.2522, 0.05431, 0.2519, 0.054, 0.1112, 0.0625, 0.1112, 0.0619, 0.1107, 0.0619, 0.1107, 0.0625, 0.1108, 0.06049, 0.1111, 0.0597, 0.1104, 0.0597, 0.2517, 0.05453, 0.2519, 0.054, 0.2515, 0.054, 0.1112, 0.0619, 0.1112, 0.06129, 0.1107, 0.06129, 0.1107, 0.0619, 0.1108, 0.06049, 0.1116, 0.06016, 0.1111, 0.0597, 0.2517, 0.05453, 0.2515, 0.054, 0.2512, 0.05431, 0.1182, 0.05745, 0.1182, 0.05684, 0.1177, 0.05684, 0.1177, 0.05745, 0.1108, 0.06049, 0.1116, 0.06082, 0.1116, 0.06016, 0.2517, 0.05453, 0.2512, 0.05431, 0.2512, 0.05474, 0.1182, 0.05684, 0.1182, 0.05624, 0.1177, 0.05624, 0.1177, 0.05684, 0.1108, 0.06049, 0.1111, 0.06129, 0.1116, 0.06082, 0.2517, 0.05453, 0.2512, 0.05474, 0.2515, 0.05506, 0.125, 0.05815, 0.125, 0.05874, 0.1255, 0.05874, 0.1255, 0.05815, 0.1201, 0.06043, 0.12, 0.06069, 0.1207, 0.06069, 0.1206, 0.06043, 0.1206, 0.06043, 0.1207, 0.06069, 0.1211, 0.06023, 0.1209, 0.06012, 0.1209, 0.06012, 0.1211, 0.06023, 0.1211, 0.05957, 0.1209, 0.05968, 0.1209, 0.05968, 0.1211, 0.05957, 0.1207, 0.0591, 0.1206, 0.05937, 0.1206, 0.05937, 0.1207, 0.0591, 0.12, 0.0591, 0.1201, 0.05937, 0.1201, 0.05937, 0.12, 0.0591, 0.1196, 0.05957, 0.1198, 0.05968, 0.1198, 0.05968, 0.1196, 0.05957, 0.1196, 0.06023, 0.1198, 0.06012, 0.1198, 0.06012, 0.1196, 0.06023, 0.12, 0.06069, 0.1201, 0.06043])
me_plane_003.materials.append(mat_material_001)
me_plane_003.use_remesh_fix_poles = True
me_plane_003.use_remesh_preserve_attributes = False
me_plane_003.use_mirror_vertex_groups = False
me_plane_003.update()
me_plane_004 = bpy.data.meshes.new('Plane.004')
me_plane_004.from_pydata([(-0.3705, -0.817, 0.1747), (-0.4809, -0.817, 0.1747), (-0.3705, -0.6425, 0.1747), (-0.4809, -0.6425, 0.1747), (-0.3705, -0.6936, 0.05136), (-0.4809, -0.6936, 0.05136), (-0.3705, -0.817, 0.000275), (-0.4809, -0.817, 0.000275), (-0.3705, -0.9403, 0.05136), (-0.4809, -0.9403, 0.05136), (-0.3705, -0.9914, 0.1747), (-0.4809, -0.9914, 0.1747), (-0.3705, -0.9403, 0.298), (-0.4809, -0.9403, 0.298), (-0.3705, -0.817, 0.3491), (-0.4809, -0.817, 0.3491), (-0.3705, -0.6936, 0.298), (-0.4809, -0.6936, 0.298), (-0.4809, -0.7384, 0.09617), (-0.4809, -0.7059, 0.1747), (-0.4809, -0.817, 0.06365), (-0.4809, -0.8955, 0.09617), (-0.4809, -0.928, 0.1747), (-0.4809, -0.8955, 0.2532), (-0.4809, -0.817, 0.2858), (-0.4809, -0.7384, 0.2532)], [], [(0, 4, 2), (1, 19, 18), (2, 4, 5, 3), (0, 6, 4), (1, 18, 20), (4, 6, 7, 5), (0, 8, 6), (1, 20, 21), (6, 8, 9, 7), (0, 10, 8), (1, 21, 22), (8, 10, 11, 9), (0, 12, 10), (1, 22, 23), (10, 12, 13, 11), (0, 14, 12), (1, 23, 24), (12, 14, 15, 13), (0, 16, 14), (1, 24, 25), (14, 16, 17, 15), (0, 2, 16), (1, 25, 19), (16, 2, 3, 17), (19, 3, 5, 18), (18, 5, 7, 20), (20, 7, 9, 21), (21, 9, 11, 22), (22, 11, 13, 23), (23, 13, 15, 24), (24, 15, 17, 25), (25, 17, 3, 19)])
_uv = me_plane_004.uv_layers.new(name='UVMap')
_uv.uv.foreach_set('vector', [0.1188, 0.06049, 0.1185, 0.06129, 0.1191, 0.06129, 0.2517, 0.05294, 0.2519, 0.05241, 0.2515, 0.05241, 0.125, 0.05753, 0.125, 0.05815, 0.1255, 0.05815, 0.1255, 0.05753, 0.1188, 0.06049, 0.118, 0.06082, 0.1185, 0.06129, 0.2517, 0.05294, 0.2515, 0.05241, 0.2512, 0.05272, 0.1129, 0.06129, 0.1129, 0.06191, 0.1134, 0.06191, 0.1134, 0.06129, 0.1188, 0.06049, 0.118, 0.06016, 0.118, 0.06082, 0.2517, 0.05294, 0.2512, 0.05272, 0.2512, 0.05316, 0.1129, 0.06191, 0.1129, 0.0625, 0.1134, 0.0625, 0.1134, 0.06191, 0.1188, 0.06049, 0.1185, 0.0597, 0.118, 0.06016, 0.2517, 0.05294, 0.2512, 0.05316, 0.2515, 0.05347, 0.1129, 0.0625, 0.1129, 0.0619, 0.1123, 0.0619, 0.1123, 0.0625, 0.1188, 0.06049, 0.1191, 0.0597, 0.1185, 0.0597, 0.2517, 0.05294, 0.2515, 0.05347, 0.2519, 0.05347, 0.1129, 0.0619, 0.1129, 0.06129, 0.1123, 0.06129, 0.1123, 0.0619, 0.1188, 0.06049, 0.1196, 0.06016, 0.1191, 0.0597, 0.2517, 0.05294, 0.2519, 0.05347, 0.2522, 0.05316, 0.1216, 0.06191, 0.1216, 0.0613, 0.121, 0.0613, 0.121, 0.06191, 0.1188, 0.06049, 0.1196, 0.06082, 0.1196, 0.06016, 0.2517, 0.05294, 0.2522, 0.05316, 0.2522, 0.05272, 0.1216, 0.0613, 0.1216, 0.06069, 0.121, 0.06069, 0.121, 0.0613, 0.1188, 0.06049, 0.1191, 0.06129, 0.1196, 0.06082, 0.2517, 0.05294, 0.2522, 0.05272, 0.2519, 0.05241, 0.125, 0.05694, 0.125, 0.05753, 0.1255, 0.05753, 0.1255, 0.05694, 0.1206, 0.05778, 0.1207, 0.05751, 0.12, 0.05752, 0.1201, 0.05778, 0.1201, 0.05778, 0.12, 0.05752, 0.1196, 0.05798, 0.1198, 0.05809, 0.1198, 0.05809, 0.1196, 0.05798, 0.1196, 0.05864, 0.1198, 0.05853, 0.1198, 0.05853, 0.1196, 0.05864, 0.12, 0.0591, 0.1201, 0.05884, 0.1201, 0.05884, 0.12, 0.0591, 0.1207, 0.0591, 0.1206, 0.05884, 0.1206, 0.05884, 0.1207, 0.0591, 0.1211, 0.05864, 0.1209, 0.05853, 0.1209, 0.05853, 0.1211, 0.05864, 0.1211, 0.05798, 0.1209, 0.05809, 0.1209, 0.05809, 0.1211, 0.05798, 0.1207, 0.05751, 0.1206, 0.05778])
me_plane_004.materials.append(mat_material_001)
me_plane_004.use_remesh_fix_poles = True
me_plane_004.use_remesh_preserve_attributes = False
me_plane_004.use_mirror_vertex_groups = False
me_plane_004.update()

# ---- objects
ob_coupe_01_yellow = bpy.data.objects.new('Coupe_01_Yellow', me_plane)
ob_wheel_fl = bpy.data.objects.new('Wheel_FL', me_plane_001)
ob_wheel_rl = bpy.data.objects.new('Wheel_RL', me_plane_002)
ob_wheel_rr = bpy.data.objects.new('Wheel_RR', me_plane_003)
ob_wheel_fr = bpy.data.objects.new('Wheel_FR', me_plane_004)

# ---- transforms, parenting, visibility, modifiers, constraints
ob_coupe_01_yellow.location = (0.0, 0.0, 0.0)
ob_coupe_01_yellow.lineart.crease_threshold = 0.0
ob_wheel_fl.parent = ob_coupe_01_yellow
ob_wheel_fl.location = (0.0, 0.0, 0.0)
ob_wheel_fl.lineart.crease_threshold = 0.0
ob_wheel_rl.parent = ob_coupe_01_yellow
ob_wheel_rl.location = (0.0, 0.0, 0.0)
ob_wheel_rl.lineart.crease_threshold = 0.0
ob_wheel_rr.parent = ob_coupe_01_yellow
ob_wheel_rr.location = (0.0, 0.0, 0.0)
ob_wheel_rr.lineart.crease_threshold = 0.0
ob_wheel_fr.parent = ob_coupe_01_yellow
ob_wheel_fr.location = (0.0, 0.0, 0.0)
ob_wheel_fr.lineart.crease_threshold = 0.0

# ---- collection membership
col_collection.objects.link(ob_coupe_01_yellow)
col_collection.objects.link(ob_wheel_fl)
col_collection.objects.link(ob_wheel_rl)
col_collection.objects.link(ob_wheel_rr)
col_collection.objects.link(ob_wheel_fr)

# ---- scene / render settings (as saved in the file)
scene.camera = ob_coupe_01_yellow
scene.frame_start = 1; scene.frame_end = 250; scene.frame_set(5)
scene.render.engine = 'BLENDER_EEVEE_NEXT'
scene.cycles.use_denoising = False
scene.cycles.samples = 128
scene.cycles.sampling_pattern = 'TABULATED_SOBOL'
scene.cycles.use_adaptive_sampling = False
scene.cycles.use_light_tree = False
scene.view_settings.view_transform = 'Filmic'
bpy.context.view_layer.update()

# ---- added for rendering (the .blend has no active camera and no usable light): camera, sun
cam_auto = bpy.data.cameras.new('AutoCamera')
cam_auto.lens = 50.0
cam_auto.sensor_width = 36.0
cam_auto.clip_end = 1000.0
ob_auto_camera = bpy.data.objects.new('AutoCamera', cam_auto)
scene.collection.objects.link(ob_auto_camera)
ob_auto_camera.location = (2.54293, -3.19668, 2.44047)
ob_auto_camera.rotation_euler = (1.09748, -7.21219e-08, 0.694738)
scene.camera = ob_auto_camera
light_auto_sun = bpy.data.lights.new('AutoSun', 'SUN')
light_auto_sun.energy = 3.0
light_auto_sun.angle = 0.0523599
ob_auto_sun = bpy.data.objects.new('AutoSun', light_auto_sun)
scene.collection.objects.link(ob_auto_sun)
ob_auto_sun.rotation_euler = (0.872665, 0.174533, 0.523599)
bpy.context.view_layer.update()
